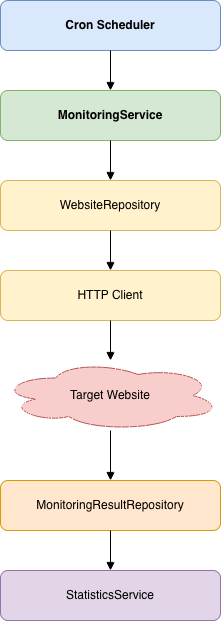

The diagram above was exported from draw.io. Its source (the exported page's mxGraphModel, read from the mxfile embedded in the PNG):
<mxGraphModel dx="1068" dy="1062" grid="1" gridSize="10" guides="1" tooltips="1" connect="1" arrows="1" fold="1" page="1" pageScale="1" pageWidth="850" pageHeight="1100" math="0" shadow="0">
  <root>
    <mxCell id="0" />
    <mxCell id="1" parent="0" />
    <mxCell id="PxQLmeJCXO5fJtcv0C1o-1" parent="1" style="rounded=1;whiteSpace=wrap;html=1;fillColor=#dae8fc;strokeColor=#6c8ebf;fontStyle=1;" value="Cron Scheduler" vertex="1">
      <mxGeometry height="50" width="220" x="315" y="80" as="geometry" />
    </mxCell>
    <mxCell id="PxQLmeJCXO5fJtcv0C1o-2" parent="1" style="rounded=1;whiteSpace=wrap;html=1;fillColor=#d5e8d4;strokeColor=#82b366;fontStyle=1;" value="MonitoringService" vertex="1">
      <mxGeometry height="50" width="220" x="315" y="170" as="geometry" />
    </mxCell>
    <mxCell id="PxQLmeJCXO5fJtcv0C1o-3" parent="1" style="rounded=1;whiteSpace=wrap;html=1;fillColor=#fff2cc;strokeColor=#d6b656;" value="WebsiteRepository" vertex="1">
      <mxGeometry height="50" width="220" x="315" y="260" as="geometry" />
    </mxCell>
    <mxCell id="PxQLmeJCXO5fJtcv0C1o-4" parent="1" style="rounded=1;whiteSpace=wrap;html=1;fillColor=#fff2cc;strokeColor=#d6b656;" value="HTTP Client" vertex="1">
      <mxGeometry height="50" width="220" x="315" y="350" as="geometry" />
    </mxCell>
    <mxCell id="PxQLmeJCXO5fJtcv0C1o-5" parent="1" style="shape=cloud;whiteSpace=wrap;html=1;fillColor=#f8cecc;strokeColor=#b85450;" value="Target Website" vertex="1">
      <mxGeometry height="70" width="220" x="315" y="440" as="geometry" />
    </mxCell>
    <mxCell id="PxQLmeJCXO5fJtcv0C1o-6" parent="1" style="rounded=1;whiteSpace=wrap;html=1;fillColor=#ffe6cc;strokeColor=#d79b00;" value="MonitoringResultRepository" vertex="1">
      <mxGeometry height="50" width="220" x="315" y="560" as="geometry" />
    </mxCell>
    <mxCell id="PxQLmeJCXO5fJtcv0C1o-7" parent="1" style="rounded=1;whiteSpace=wrap;html=1;fillColor=#e1d5e7;strokeColor=#9673a6;" value="StatisticsService" vertex="1">
      <mxGeometry height="50" width="220" x="315" y="650" as="geometry" />
    </mxCell>
    <mxCell id="PxQLmeJCXO5fJtcv0C1o-8" edge="1" parent="1" source="PxQLmeJCXO5fJtcv0C1o-1" style="endArrow=block;html=1;" target="PxQLmeJCXO5fJtcv0C1o-2">
      <mxGeometry relative="1" as="geometry" />
    </mxCell>
    <mxCell id="PxQLmeJCXO5fJtcv0C1o-9" edge="1" parent="1" source="PxQLmeJCXO5fJtcv0C1o-2" style="endArrow=block;html=1;" target="PxQLmeJCXO5fJtcv0C1o-3">
      <mxGeometry relative="1" as="geometry" />
    </mxCell>
    <mxCell id="PxQLmeJCXO5fJtcv0C1o-10" edge="1" parent="1" source="PxQLmeJCXO5fJtcv0C1o-3" style="endArrow=block;html=1;" target="PxQLmeJCXO5fJtcv0C1o-4">
      <mxGeometry relative="1" as="geometry" />
    </mxCell>
    <mxCell id="PxQLmeJCXO5fJtcv0C1o-11" edge="1" parent="1" source="PxQLmeJCXO5fJtcv0C1o-4" style="endArrow=block;html=1;" target="PxQLmeJCXO5fJtcv0C1o-5">
      <mxGeometry relative="1" as="geometry" />
    </mxCell>
    <mxCell id="PxQLmeJCXO5fJtcv0C1o-12" edge="1" parent="1" source="PxQLmeJCXO5fJtcv0C1o-5" style="endArrow=block;html=1;" target="PxQLmeJCXO5fJtcv0C1o-6">
      <mxGeometry relative="1" as="geometry" />
    </mxCell>
    <mxCell id="PxQLmeJCXO5fJtcv0C1o-13" edge="1" parent="1" source="PxQLmeJCXO5fJtcv0C1o-6" style="endArrow=block;html=1;" target="PxQLmeJCXO5fJtcv0C1o-7">
      <mxGeometry relative="1" as="geometry" />
    </mxCell>
  </root>
</mxGraphModel>